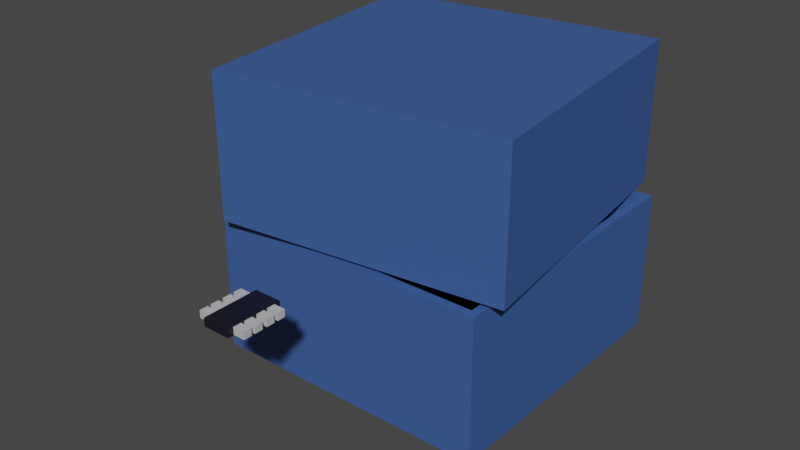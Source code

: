 # Source: itens.blend  (saved by Blender 3.5.10; exported with 4.5.12 LTS)
import bpy
from mathutils import Matrix  # noqa: F401  (used for matrix-valued properties, if any)

bpy.ops.wm.read_factory_settings(use_empty=True)
scene = bpy.context.scene
scene.name = 'Scene'

# ---- collections
col_collection = bpy.data.collections.new('Collection'); scene.collection.children.link(col_collection)
col_collection_2 = bpy.data.collections.new('Collection 2'); scene.collection.children.link(col_collection_2)

# ---- materials (node trees are filled in below, after node groups)
mat_material = bpy.data.materials.new('Material')
mat_material.alpha_threshold = 0.0
mat_material.use_transparent_shadow = False
mat_material.roughness = 0.5
mat_material.line_color = (0.0, 0.0, 0.0, 1.0)
mat_material_001 = bpy.data.materials.new('Material.001')
mat_material_001.use_transparent_shadow = False
mat_material_002 = bpy.data.materials.new('Material.002')
mat_material_002.use_transparent_shadow = False

# ---- material node trees
mat_material.use_nodes = True; mat_material.node_tree.nodes.clear()
_N = mat_material.node_tree.nodes; _L = mat_material.node_tree.links
n0 = _N.new('ShaderNodeOutputMaterial'); n0.name = 'Material Output'; n0.location = (300, 300)
n1 = _N.new('ShaderNodeBsdfPrincipled'); n1.name = 'Principled BSDF'; n1.location = (10, 300)
n1.distribution = 'GGX'
n1.subsurface_method = 'RANDOM_WALK_SKIN'
n1.inputs[0].default_value = (0.0433, 0.1069, 0.3185, 1.0)
n1.inputs[3].default_value = 1.45
n1.inputs[27].default_value = (0.0, 0.0, 0.0, 1.0)
n1.inputs[28].default_value = 1.0
_L.new(n1.outputs[0], n0.inputs[0])
n0.is_active_output = True
mat_material_001.use_nodes = True; mat_material_001.node_tree.nodes.clear()
_N = mat_material_001.node_tree.nodes; _L = mat_material_001.node_tree.links
n0 = _N.new('ShaderNodeBsdfPrincipled'); n0.name = 'Principled BSDF'; n0.location = (10, 300)
n0.distribution = 'GGX'
n0.subsurface_method = 'RANDOM_WALK_SKIN'
n0.inputs[0].default_value = (0.007365, 0.006085, 0.01599, 1.0)
n0.inputs[3].default_value = 1.45
n0.inputs[27].default_value = (0.0, 0.0, 0.0, 1.0)
n0.inputs[28].default_value = 1.0
n1 = _N.new('ShaderNodeOutputMaterial'); n1.name = 'Material Output'; n1.location = (300, 300)
_L.new(n0.outputs[0], n1.inputs[0])
n1.is_active_output = True
mat_material_002.use_nodes = True; mat_material_002.node_tree.nodes.clear()
_N = mat_material_002.node_tree.nodes; _L = mat_material_002.node_tree.links
n0 = _N.new('ShaderNodeBsdfPrincipled'); n0.name = 'Principled BSDF'; n0.location = (10, 300)
n0.distribution = 'GGX'
n0.subsurface_method = 'RANDOM_WALK_SKIN'
n0.inputs[0].default_value = (0.5277, 0.5277, 0.5277, 1.0)
n0.inputs[3].default_value = 1.45
n0.inputs[27].default_value = (0.0, 0.0, 0.0, 1.0)
n0.inputs[28].default_value = 1.0
n1 = _N.new('ShaderNodeOutputMaterial'); n1.name = 'Material Output'; n1.location = (300, 300)
_L.new(n0.outputs[0], n1.inputs[0])
n1.is_active_output = True

# ---- world
world_world = bpy.data.worlds.new('World'); scene.world = world_world
world_world.use_nodes = True; world_world.node_tree.nodes.clear()
_N = world_world.node_tree.nodes; _L = world_world.node_tree.links
n0 = _N.new('ShaderNodeOutputWorld'); n0.name = 'World Output'; n0.location = (300, 300)
n1 = _N.new('ShaderNodeBackground'); n1.name = 'Background'; n1.location = (10, 300)
n1.inputs[0].default_value = (0.05088, 0.05088, 0.05088, 1.0)
_L.new(n1.outputs[0], n0.inputs[0])
n0.is_active_output = True
world_world.color = (0.05088, 0.05088, 0.05088)
world_world.use_sun_shadow = False
world_world.sun_shadow_jitter_overblur = 0.0

# ---- meshes
me_cube = bpy.data.meshes.new('Cube')
me_cube.from_pydata([(1.0, 1.0, -1.0), (1.0, -1.0, -1.0), (-1.0, 1.0, -1.0), (-1.0, -1.0, -1.0), (1.0, 1.0, 0.0), (-1.0, -1.0, 0.0), (1.0, -1.0, 0.0), (-1.0, 1.0, 0.0), (-1.112, 0.8742, 1.03), (-0.8742, -1.112, 1.03), (0.8742, 1.112, 1.03), (1.112, -0.8742, 1.03), (-1.112, 0.8742, 0.02966), (1.112, -0.8742, 0.02966), (-0.8742, -1.112, 0.02966), (0.8742, 1.112, 0.02966), (-1.059, 1.059, -1.06), (-1.059, -1.059, -1.06), (1.059, 1.059, -1.06), (1.059, 1.059, -0.0008815), (1.059, -1.059, -0.0008815), (1.059, -1.059, -1.06), (-1.059, 1.059, -0.0008815), (-1.059, -1.059, -0.0008815), (0.9262, 1.178, 1.09), (1.178, -0.9262, 1.09), (-1.178, 0.9262, 1.09), (-1.178, 0.9262, 0.03054), (-0.9262, -1.178, 0.03054), (-0.9262, -1.178, 1.09), (0.9262, 1.178, 0.03054), (1.178, -0.9262, 0.03054)], [], [(2, 3, 1, 0), (2, 0, 4, 7), (0, 1, 6, 4), (3, 2, 7, 5), (1, 3, 5, 6), (10, 11, 9, 8), (10, 8, 12, 15), (8, 9, 14, 12), (11, 10, 15, 13), (9, 11, 13, 14), (16, 18, 21, 17), (16, 22, 19, 18), (18, 19, 20, 21), (17, 23, 22, 16), (21, 20, 23, 17), (24, 26, 29, 25), (24, 30, 27, 26), (26, 27, 28, 29), (25, 31, 30, 24), (29, 28, 31, 25), (14, 13, 31, 28), (12, 14, 28, 27), (5, 7, 22, 23), (7, 4, 19, 22), (13, 15, 30, 31), (6, 5, 23, 20), (15, 12, 27, 30), (4, 6, 20, 19)])
_uv = me_cube.uv_layers.new(name='UVMap')
_uv.uv.foreach_set('vector', [0.125, 0.5, 0.125, 0.75, 0.375, 0.75, 0.375, 0.5, 0.375, 0.25, 0.375, 0.5, 0.5, 0.5, 0.5, 0.25, 0.375, 0.5, 0.375, 0.75, 0.5, 0.75, 0.5, 0.5, 0.375, 0.0, 0.375, 0.25, 0.5, 0.25, 0.5, 0.0, 0.375, 0.75, 0.375, 1.0, 0.5, 1.0, 0.5, 0.75, 0.125, 0.5, 0.125, 0.75, 0.375, 0.75, 0.375, 0.5, 0.375, 0.25, 0.375, 0.5, 0.5, 0.5, 0.5, 0.25, 0.375, 0.5, 0.375, 0.75, 0.5, 0.75, 0.5, 0.5, 0.375, 0.0, 0.375, 0.25, 0.5, 0.25, 0.5, 0.0, 0.375, 0.75, 0.375, 1.0, 0.5, 1.0, 0.5, 0.75, 0.125, 0.5, 0.375, 0.5, 0.375, 0.75, 0.125, 0.75, 0.375, 0.25, 0.5, 0.25, 0.5, 0.5, 0.375, 0.5, 0.375, 0.5, 0.5, 0.5, 0.5, 0.75, 0.375, 0.75, 0.375, 0.0, 0.5, 0.0, 0.5, 0.25, 0.375, 0.25, 0.375, 0.75, 0.5, 0.75, 0.5, 1.0, 0.375, 1.0, 0.125, 0.5, 0.375, 0.5, 0.375, 0.75, 0.125, 0.75, 0.375, 0.25, 0.5, 0.25, 0.5, 0.5, 0.375, 0.5, 0.375, 0.5, 0.5, 0.5, 0.5, 0.75, 0.375, 0.75, 0.375, 0.0, 0.5, 0.0, 0.5, 0.25, 0.375, 0.25, 0.375, 0.75, 0.5, 0.75, 0.5, 1.0, 0.375, 1.0, 0.5, 0.75, 0.5, 1.0, 0.5, 1.0, 0.5, 0.75, 0.5, 0.5, 0.5, 0.75, 0.5, 0.75, 0.5, 0.5, 0.5, 0.0, 0.5, 0.25, 0.5, 0.25, 0.5, 0.0, 0.5, 0.25, 0.5, 0.5, 0.5, 0.5, 0.5, 0.25, 0.5, 0.0, 0.5, 0.25, 0.5, 0.25, 0.5, 0.0, 0.5, 0.75, 0.5, 1.0, 0.5, 1.0, 0.5, 0.75, 0.5, 0.25, 0.5, 0.5, 0.5, 0.5, 0.5, 0.25, 0.5, 0.5, 0.5, 0.75, 0.5, 0.75, 0.5, 0.5])
me_cube.materials.append(mat_material)
me_cube.materials.append(mat_material_001)
me_cube.materials.append(mat_material_002)
me_cube.use_mirror_vertex_groups = False
me_cube.update()
me_cube_001 = bpy.data.meshes.new('Cube.001')
me_cube_001.from_pydata([(-0.09979, -0.2047, -0.02954), (-0.09979, -0.2047, 0.02954), (-0.09979, 0.2047, -0.02954), (-0.09979, 0.2047, 0.02954), (0.09979, -0.2047, -0.02954), (0.09979, -0.2047, 0.02954), (0.09979, 0.2047, -0.02954), (0.09979, 0.2047, 0.02954), (-0.1845, 0.1012, -0.02616), (-0.1845, 0.1012, 0.02616), (-0.1845, 0.1608, -0.02616), (-0.1845, 0.1608, 0.02616), (-0.08007, 0.1012, -0.02616), (-0.08007, 0.1012, 0.02616), (-0.08007, 0.1608, -0.02616), (-0.08007, 0.1608, 0.02616), (-0.1845, -0.1621, -0.02616), (-0.1845, -0.1621, 0.02616), (-0.1845, -0.1025, -0.02616), (-0.1845, -0.1025, 0.02616), (-0.08007, -0.1621, -0.02616), (-0.08007, -0.1621, 0.02616), (-0.08007, -0.1025, -0.02616), (-0.08007, -0.1025, 0.02616), (-0.1845, -0.07767, -0.02616), (-0.1845, -0.07767, 0.02616), (-0.1845, -0.01807, -0.02616), (-0.1845, -0.01807, 0.02616), (-0.08007, -0.07767, -0.02616), (-0.08007, -0.07767, 0.02616), (-0.08007, -0.01807, -0.02616), (-0.08007, -0.01807, 0.02616), (-0.1845, 0.01555, -0.02616), (-0.1845, 0.01555, 0.02616), (-0.1845, 0.07515, -0.02616), (-0.1845, 0.07515, 0.02616), (-0.08007, 0.01555, -0.02616), (-0.08007, 0.01555, 0.02616), (-0.08007, 0.07515, -0.02616), (-0.08007, 0.07515, 0.02616), (0.08007, 0.1012, -0.02616), (0.08007, 0.1012, 0.02616), (0.08007, 0.1608, -0.02616), (0.08007, 0.1608, 0.02616), (0.1845, 0.1012, -0.02616), (0.1845, 0.1012, 0.02616), (0.1845, 0.1608, -0.02616), (0.1845, 0.1608, 0.02616), (0.08007, -0.1621, -0.02616), (0.08007, -0.1621, 0.02616), (0.08007, -0.1025, -0.02616), (0.08007, -0.1025, 0.02616), (0.1845, -0.1621, -0.02616), (0.1845, -0.1621, 0.02616), (0.1845, -0.1025, -0.02616), (0.1845, -0.1025, 0.02616), (0.08007, -0.07767, -0.02616), (0.08007, -0.07767, 0.02616), (0.08007, -0.01807, -0.02616), (0.08007, -0.01807, 0.02616), (0.1845, -0.07767, -0.02616), (0.1845, -0.07767, 0.02616), (0.1845, -0.01807, -0.02616), (0.1845, -0.01807, 0.02616), (0.08007, 0.01555, -0.02616), (0.08007, 0.01555, 0.02616), (0.08007, 0.07515, -0.02616), (0.08007, 0.07515, 0.02616), (0.1845, 0.01555, -0.02616), (0.1845, 0.01555, 0.02616), (0.1845, 0.07515, -0.02616), (0.1845, 0.07515, 0.02616)], [], [(0, 1, 3, 2), (2, 3, 7, 6), (6, 7, 5, 4), (4, 5, 1, 0), (2, 6, 4, 0), (7, 3, 1, 5), (8, 9, 11, 10), (10, 11, 15, 14), (14, 15, 13, 12), (12, 13, 9, 8), (10, 14, 12, 8), (15, 11, 9, 13), (16, 17, 19, 18), (18, 19, 23, 22), (22, 23, 21, 20), (20, 21, 17, 16), (18, 22, 20, 16), (23, 19, 17, 21), (24, 25, 27, 26), (26, 27, 31, 30), (30, 31, 29, 28), (28, 29, 25, 24), (26, 30, 28, 24), (31, 27, 25, 29), (32, 33, 35, 34), (34, 35, 39, 38), (38, 39, 37, 36), (36, 37, 33, 32), (34, 38, 36, 32), (39, 35, 33, 37), (40, 41, 43, 42), (42, 43, 47, 46), (46, 47, 45, 44), (44, 45, 41, 40), (42, 46, 44, 40), (47, 43, 41, 45), (48, 49, 51, 50), (50, 51, 55, 54), (54, 55, 53, 52), (52, 53, 49, 48), (50, 54, 52, 48), (55, 51, 49, 53), (56, 57, 59, 58), (58, 59, 63, 62), (62, 63, 61, 60), (60, 61, 57, 56), (58, 62, 60, 56), (63, 59, 57, 61), (64, 65, 67, 66), (66, 67, 71, 70), (70, 71, 69, 68), (68, 69, 65, 64), (66, 70, 68, 64), (71, 67, 65, 69)])
me_cube_001.polygons.foreach_set('material_index', [1, 1, 1, 1, 1, 1, 2, 2, 2, 2, 2, 2, 2, 2, 2, 2, 2, 2, 2, 2, 2, 2, 2, 2, 2, 2, 2, 2, 2, 2, 2, 2, 2, 2, 2, 2, 2, 2, 2, 2, 2, 2, 2, 2, 2, 2, 2, 2, 2, 2, 2, 2, 2, 2])
_uv = me_cube_001.uv_layers.new(name='UVMap')
_uv.uv.foreach_set('vector', [0.375, 0.0, 0.625, 0.0, 0.625, 0.25, 0.375, 0.25, 0.375, 0.25, 0.625, 0.25, 0.625, 0.5, 0.375, 0.5, 0.375, 0.5, 0.625, 0.5, 0.625, 0.75, 0.375, 0.75, 0.375, 0.75, 0.625, 0.75, 0.625, 1.0, 0.375, 1.0, 0.125, 0.5, 0.375, 0.5, 0.375, 0.75, 0.125, 0.75, 0.625, 0.5, 0.875, 0.5, 0.875, 0.75, 0.625, 0.75, 0.375, 0.0, 0.625, 0.0, 0.625, 0.25, 0.375, 0.25, 0.375, 0.25, 0.625, 0.25, 0.625, 0.5, 0.375, 0.5, 0.375, 0.5, 0.625, 0.5, 0.625, 0.75, 0.375, 0.75, 0.375, 0.75, 0.625, 0.75, 0.625, 1.0, 0.375, 1.0, 0.125, 0.5, 0.375, 0.5, 0.375, 0.75, 0.125, 0.75, 0.625, 0.5, 0.875, 0.5, 0.875, 0.75, 0.625, 0.75, 0.375, 0.0, 0.625, 0.0, 0.625, 0.25, 0.375, 0.25, 0.375, 0.25, 0.625, 0.25, 0.625, 0.5, 0.375, 0.5, 0.375, 0.5, 0.625, 0.5, 0.625, 0.75, 0.375, 0.75, 0.375, 0.75, 0.625, 0.75, 0.625, 1.0, 0.375, 1.0, 0.125, 0.5, 0.375, 0.5, 0.375, 0.75, 0.125, 0.75, 0.625, 0.5, 0.875, 0.5, 0.875, 0.75, 0.625, 0.75, 0.375, 0.0, 0.625, 0.0, 0.625, 0.25, 0.375, 0.25, 0.375, 0.25, 0.625, 0.25, 0.625, 0.5, 0.375, 0.5, 0.375, 0.5, 0.625, 0.5, 0.625, 0.75, 0.375, 0.75, 0.375, 0.75, 0.625, 0.75, 0.625, 1.0, 0.375, 1.0, 0.125, 0.5, 0.375, 0.5, 0.375, 0.75, 0.125, 0.75, 0.625, 0.5, 0.875, 0.5, 0.875, 0.75, 0.625, 0.75, 0.375, 0.0, 0.625, 0.0, 0.625, 0.25, 0.375, 0.25, 0.375, 0.25, 0.625, 0.25, 0.625, 0.5, 0.375, 0.5, 0.375, 0.5, 0.625, 0.5, 0.625, 0.75, 0.375, 0.75, 0.375, 0.75, 0.625, 0.75, 0.625, 1.0, 0.375, 1.0, 0.125, 0.5, 0.375, 0.5, 0.375, 0.75, 0.125, 0.75, 0.625, 0.5, 0.875, 0.5, 0.875, 0.75, 0.625, 0.75, 0.375, 0.0, 0.625, 0.0, 0.625, 0.25, 0.375, 0.25, 0.375, 0.25, 0.625, 0.25, 0.625, 0.5, 0.375, 0.5, 0.375, 0.5, 0.625, 0.5, 0.625, 0.75, 0.375, 0.75, 0.375, 0.75, 0.625, 0.75, 0.625, 1.0, 0.375, 1.0, 0.125, 0.5, 0.375, 0.5, 0.375, 0.75, 0.125, 0.75, 0.625, 0.5, 0.875, 0.5, 0.875, 0.75, 0.625, 0.75, 0.375, 0.0, 0.625, 0.0, 0.625, 0.25, 0.375, 0.25, 0.375, 0.25, 0.625, 0.25, 0.625, 0.5, 0.375, 0.5, 0.375, 0.5, 0.625, 0.5, 0.625, 0.75, 0.375, 0.75, 0.375, 0.75, 0.625, 0.75, 0.625, 1.0, 0.375, 1.0, 0.125, 0.5, 0.375, 0.5, 0.375, 0.75, 0.125, 0.75, 0.625, 0.5, 0.875, 0.5, 0.875, 0.75, 0.625, 0.75, 0.375, 0.0, 0.625, 0.0, 0.625, 0.25, 0.375, 0.25, 0.375, 0.25, 0.625, 0.25, 0.625, 0.5, 0.375, 0.5, 0.375, 0.5, 0.625, 0.5, 0.625, 0.75, 0.375, 0.75, 0.375, 0.75, 0.625, 0.75, 0.625, 1.0, 0.375, 1.0, 0.125, 0.5, 0.375, 0.5, 0.375, 0.75, 0.125, 0.75, 0.625, 0.5, 0.875, 0.5, 0.875, 0.75, 0.625, 0.75, 0.375, 0.0, 0.625, 0.0, 0.625, 0.25, 0.375, 0.25, 0.375, 0.25, 0.625, 0.25, 0.625, 0.5, 0.375, 0.5, 0.375, 0.5, 0.625, 0.5, 0.625, 0.75, 0.375, 0.75, 0.375, 0.75, 0.625, 0.75, 0.625, 1.0, 0.375, 1.0, 0.125, 0.5, 0.375, 0.5, 0.375, 0.75, 0.125, 0.75, 0.625, 0.5, 0.875, 0.5, 0.875, 0.75, 0.625, 0.75])
me_cube_001.materials.append(mat_material)
me_cube_001.materials.append(mat_material_001)
me_cube_001.materials.append(mat_material_002)
me_cube_001.use_mirror_vertex_groups = False
me_cube_001.update()

# ---- objects
ob_cube = bpy.data.objects.new('Cube', me_cube)
ob_cube_001 = bpy.data.objects.new('Cube.001', me_cube_001)

# ---- transforms, parenting, visibility, modifiers, constraints
ob_cube.location = (0.0, 0.0, 0.0)
ob_cube.lock_rotations_4d = False
ob_cube.empty_display_type = 'ARROWS'
ob_cube.lineart.crease_threshold = 0.0
ob_cube_001.location = (0.0, -1.875, 0.0)
ob_cube_001.lock_rotations_4d = False
ob_cube_001.empty_display_type = 'ARROWS'
ob_cube_001.lineart.crease_threshold = 0.0

# ---- collection membership
col_collection.objects.link(ob_cube)
col_collection_2.objects.link(ob_cube_001)

# ---- scene / render settings (as saved in the file)
scene.frame_start = 1; scene.frame_end = 250; scene.frame_set(1)
scene.render.engine = 'BLENDER_EEVEE_NEXT'
scene.cycles.sampling_pattern = 'TABULATED_SOBOL'
scene.view_settings.view_transform = 'Filmic'
bpy.context.view_layer.update()

# ---- added for rendering (the .blend has no active camera and no usable light): camera, sun
cam_auto = bpy.data.cameras.new('AutoCamera')
cam_auto.lens = 50.0
cam_auto.sensor_width = 36.0
cam_auto.clip_end = 1000.0
ob_auto_camera = bpy.data.objects.new('AutoCamera', cam_auto)
scene.collection.objects.link(ob_auto_camera)
ob_auto_camera.location = (4.2177, -5.51206, 3.38899)
ob_auto_camera.rotation_euler = (1.09748, -7.21219e-08, 0.694738)
scene.camera = ob_auto_camera
light_auto_sun = bpy.data.lights.new('AutoSun', 'SUN')
light_auto_sun.energy = 3.0
light_auto_sun.angle = 0.0523599
ob_auto_sun = bpy.data.objects.new('AutoSun', light_auto_sun)
scene.collection.objects.link(ob_auto_sun)
ob_auto_sun.rotation_euler = (0.872665, 0.174533, 0.523599)
bpy.context.view_layer.update()
